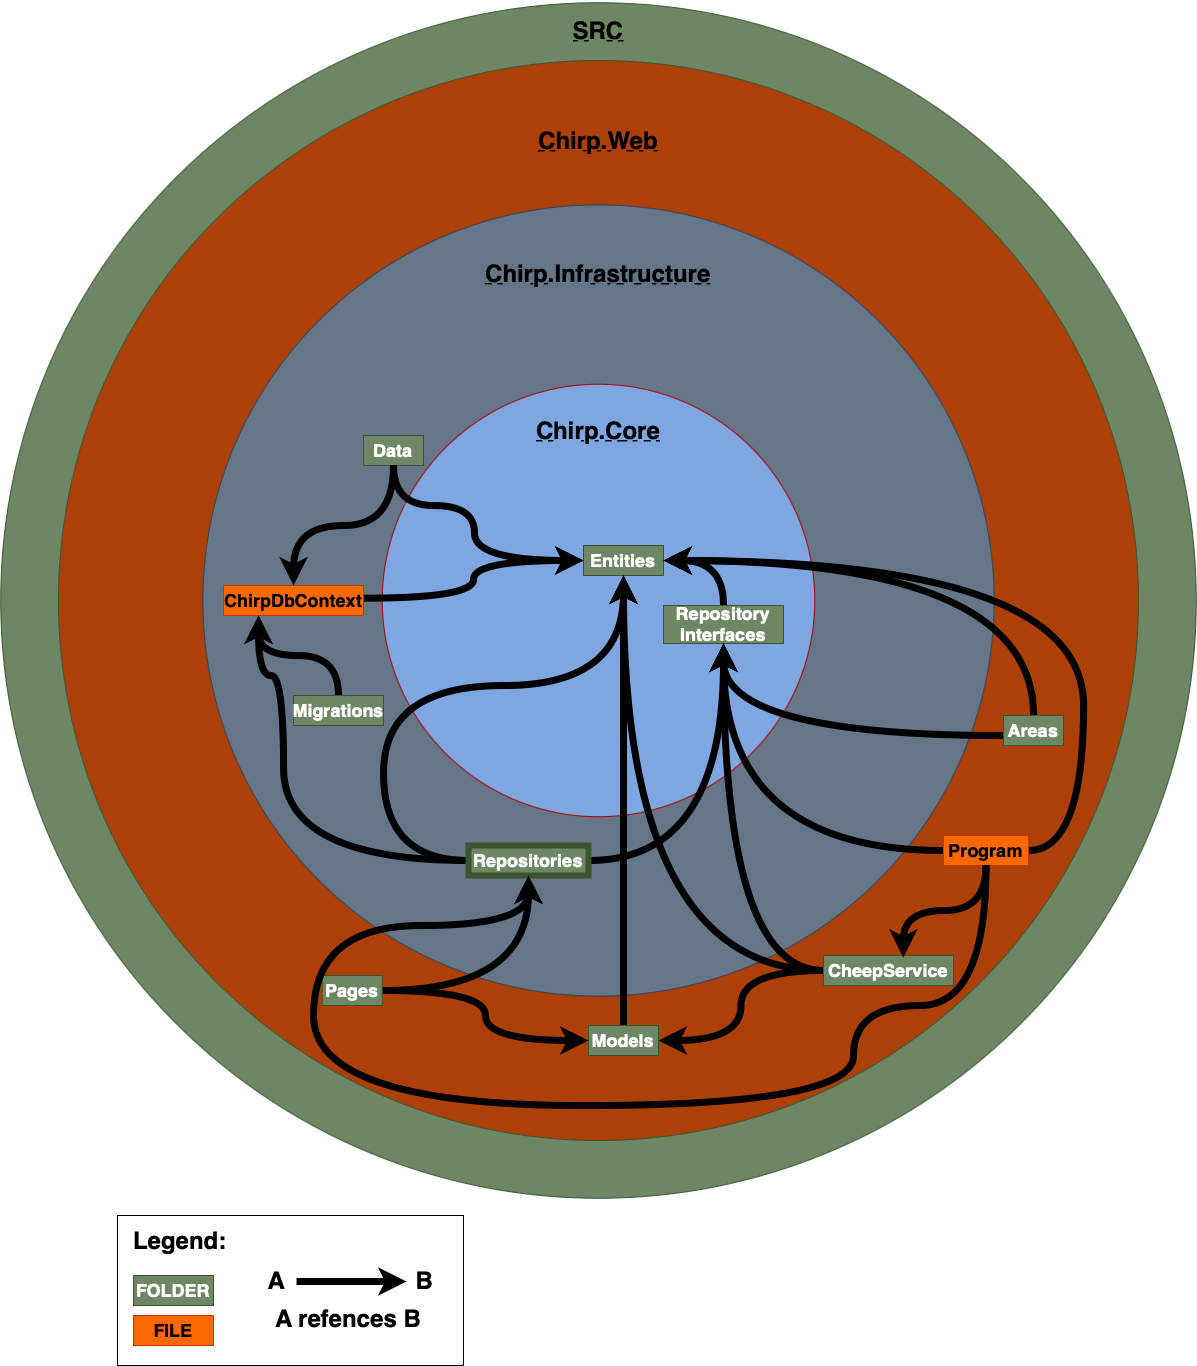

The diagram above was exported from draw.io. Its source (the exported page's mxGraphModel, read from the mxfile embedded in the PNG):
<mxGraphModel dx="1461" dy="2041" grid="1" gridSize="10" guides="1" tooltips="1" connect="1" arrows="1" fold="1" page="1" pageScale="1" pageWidth="827" pageHeight="1169" math="0" shadow="0">
  <root>
    <mxCell id="0" />
    <mxCell id="1" parent="0" />
    <mxCell id="08Re797YkxKJ6PjE3XuC-18" value="" style="ellipse;whiteSpace=wrap;html=1;aspect=fixed;fillColor=#6d8764;strokeColor=#3A5431;fontColor=#ffffff;movable=0;resizable=0;rotatable=0;deletable=0;editable=0;locked=1;connectable=0;" parent="1" vertex="1">
      <mxGeometry x="137.26000000000002" y="-482.75" width="1195.5" height="1195.5" as="geometry" />
    </mxCell>
    <mxCell id="08Re797YkxKJ6PjE3XuC-1" value="" style="ellipse;whiteSpace=wrap;html=1;aspect=fixed;fillColor=#AD4009;strokeColor=#3A5431;movable=0;resizable=0;rotatable=0;deletable=0;editable=0;locked=1;connectable=0;fontColor=#ffffff;" parent="1" vertex="1">
      <mxGeometry x="194.99" y="-425" width="1080" height="1080" as="geometry" />
    </mxCell>
    <mxCell id="08Re797YkxKJ6PjE3XuC-2" value="" style="ellipse;whiteSpace=wrap;html=1;aspect=fixed;fillColor=#647687;strokeColor=#314354;movable=0;resizable=0;rotatable=0;deletable=0;editable=0;locked=1;connectable=0;fontColor=#ffffff;" parent="1" vertex="1">
      <mxGeometry x="339.37" y="-280.63" width="791.25" height="791.25" as="geometry" />
    </mxCell>
    <mxCell id="08Re797YkxKJ6PjE3XuC-3" value="&lt;h1&gt;&lt;u&gt;Chirp.Web&lt;/u&gt;&lt;/h1&gt;" style="text;html=1;strokeColor=none;fillColor=none;align=center;verticalAlign=middle;whiteSpace=wrap;rounded=0;" parent="1" vertex="1">
      <mxGeometry x="705.01" y="-360" width="60" height="30" as="geometry" />
    </mxCell>
    <mxCell id="08Re797YkxKJ6PjE3XuC-4" value="" style="ellipse;whiteSpace=wrap;html=1;aspect=fixed;movable=0;resizable=0;rotatable=0;deletable=0;editable=0;locked=1;connectable=0;fillColor=#7EA6E0;fontColor=#ffffff;strokeColor=#B20000;" parent="1" vertex="1">
      <mxGeometry x="518.76" y="-101.25000000000001" width="432.5" height="432.5" as="geometry" />
    </mxCell>
    <mxCell id="08Re797YkxKJ6PjE3XuC-5" value="&lt;h1&gt;&lt;u&gt;Chirp.Infrastructure&lt;/u&gt;&lt;/h1&gt;&lt;div&gt;&lt;br&gt;&lt;/div&gt;" style="text;html=1;strokeColor=none;fillColor=none;align=center;verticalAlign=middle;whiteSpace=wrap;rounded=0;" parent="1" vertex="1">
      <mxGeometry x="704.99" y="-220" width="60" height="30" as="geometry" />
    </mxCell>
    <mxCell id="08Re797YkxKJ6PjE3XuC-6" value="&lt;h1&gt;&lt;u&gt;Chirp.Core&lt;/u&gt;&lt;/h1&gt;" style="text;html=1;strokeColor=none;fillColor=none;align=center;verticalAlign=middle;whiteSpace=wrap;rounded=0;" parent="1" vertex="1">
      <mxGeometry x="705" y="-70" width="60" height="30" as="geometry" />
    </mxCell>
    <mxCell id="08Re797YkxKJ6PjE3XuC-43" style="edgeStyle=orthogonalEdgeStyle;rounded=0;orthogonalLoop=1;jettySize=auto;html=1;entryX=0.5;entryY=0;entryDx=0;entryDy=0;curved=1;strokeWidth=7;exitX=1;exitY=0.5;exitDx=0;exitDy=0;startArrow=classic;startFill=1;endArrow=none;endFill=0;" parent="1" source="08Re797YkxKJ6PjE3XuC-7" target="08Re797YkxKJ6PjE3XuC-8" edge="1">
      <mxGeometry relative="1" as="geometry" />
    </mxCell>
    <mxCell id="08Re797YkxKJ6PjE3XuC-7" value="&lt;h2&gt;Entities&lt;/h2&gt;" style="text;html=1;strokeColor=#3A5431;fillColor=#6d8764;align=center;verticalAlign=middle;whiteSpace=wrap;rounded=0;fontColor=#ffffff;" parent="1" vertex="1">
      <mxGeometry x="720" y="60" width="80" height="30" as="geometry" />
    </mxCell>
    <mxCell id="08Re797YkxKJ6PjE3XuC-8" value="&lt;h2&gt;Repository Interfaces&lt;/h2&gt;" style="text;html=1;strokeColor=#3A5431;fillColor=#6d8764;align=center;verticalAlign=middle;whiteSpace=wrap;rounded=0;fontColor=#ffffff;" parent="1" vertex="1">
      <mxGeometry x="800" y="120" width="120" height="38" as="geometry" />
    </mxCell>
    <mxCell id="08Re797YkxKJ6PjE3XuC-33" style="edgeStyle=orthogonalEdgeStyle;rounded=0;orthogonalLoop=1;jettySize=auto;html=1;entryX=0;entryY=0.5;entryDx=0;entryDy=0;strokeWidth=7;curved=1;exitX=1.007;exitY=0.423;exitDx=0;exitDy=0;exitPerimeter=0;" parent="1" source="08Re797YkxKJ6PjE3XuC-10" target="08Re797YkxKJ6PjE3XuC-7" edge="1">
      <mxGeometry relative="1" as="geometry">
        <mxPoint x="520" y="113" as="sourcePoint" />
      </mxGeometry>
    </mxCell>
    <mxCell id="08Re797YkxKJ6PjE3XuC-10" value="&lt;h2&gt;ChirpDbContext&lt;/h2&gt;" style="text;html=1;strokeColor=#C73500;fillColor=#fa6800;align=center;verticalAlign=middle;whiteSpace=wrap;rounded=0;fontColor=#000000;" parent="1" vertex="1">
      <mxGeometry x="360" y="99.99" width="140" height="30" as="geometry" />
    </mxCell>
    <mxCell id="08Re797YkxKJ6PjE3XuC-38" style="edgeStyle=orthogonalEdgeStyle;rounded=0;orthogonalLoop=1;jettySize=auto;html=1;exitX=0.5;exitY=1;exitDx=0;exitDy=0;entryX=0.5;entryY=0;entryDx=0;entryDy=0;curved=1;strokeWidth=7;" parent="1" source="08Re797YkxKJ6PjE3XuC-11" target="08Re797YkxKJ6PjE3XuC-10" edge="1">
      <mxGeometry relative="1" as="geometry" />
    </mxCell>
    <mxCell id="08Re797YkxKJ6PjE3XuC-11" value="&lt;h2&gt;Data&lt;/h2&gt;" style="text;html=1;strokeColor=#3A5431;fillColor=#6d8764;align=center;verticalAlign=middle;whiteSpace=wrap;rounded=0;fontColor=#ffffff;" parent="1" vertex="1">
      <mxGeometry x="500" y="-50" width="60" height="30" as="geometry" />
    </mxCell>
    <mxCell id="08Re797YkxKJ6PjE3XuC-40" style="edgeStyle=orthogonalEdgeStyle;rounded=0;orthogonalLoop=1;jettySize=auto;html=1;entryX=0.25;entryY=1;entryDx=0;entryDy=0;strokeWidth=7;curved=1;" parent="1" source="08Re797YkxKJ6PjE3XuC-12" target="08Re797YkxKJ6PjE3XuC-10" edge="1">
      <mxGeometry relative="1" as="geometry" />
    </mxCell>
    <mxCell id="08Re797YkxKJ6PjE3XuC-12" value="&lt;h2&gt;Migrations&lt;/h2&gt;" style="text;html=1;strokeColor=#3A5431;fillColor=#6d8764;align=center;verticalAlign=middle;whiteSpace=wrap;rounded=0;fontColor=#ffffff;" parent="1" vertex="1">
      <mxGeometry x="430" y="210" width="90" height="30" as="geometry" />
    </mxCell>
    <mxCell id="08Re797YkxKJ6PjE3XuC-48" style="edgeStyle=orthogonalEdgeStyle;rounded=0;orthogonalLoop=1;jettySize=auto;html=1;entryX=0.5;entryY=1;entryDx=0;entryDy=0;curved=1;strokeWidth=7;" parent="1" source="08Re797YkxKJ6PjE3XuC-15" target="08Re797YkxKJ6PjE3XuC-8" edge="1">
      <mxGeometry relative="1" as="geometry">
        <Array as="points">
          <mxPoint x="860" y="250" />
        </Array>
      </mxGeometry>
    </mxCell>
    <mxCell id="08Re797YkxKJ6PjE3XuC-49" style="edgeStyle=orthogonalEdgeStyle;rounded=0;orthogonalLoop=1;jettySize=auto;html=1;entryX=1;entryY=0.5;entryDx=0;entryDy=0;curved=1;strokeWidth=7;" parent="1" source="08Re797YkxKJ6PjE3XuC-15" target="08Re797YkxKJ6PjE3XuC-7" edge="1">
      <mxGeometry relative="1" as="geometry">
        <Array as="points">
          <mxPoint x="1170" y="75" />
        </Array>
      </mxGeometry>
    </mxCell>
    <mxCell id="08Re797YkxKJ6PjE3XuC-15" value="&lt;h2&gt;Areas&lt;/h2&gt;" style="text;html=1;strokeColor=#3A5431;fillColor=#6d8764;align=center;verticalAlign=middle;whiteSpace=wrap;rounded=0;fontColor=#ffffff;" parent="1" vertex="1">
      <mxGeometry x="1140" y="230" width="60" height="30" as="geometry" />
    </mxCell>
    <mxCell id="08Re797YkxKJ6PjE3XuC-50" style="edgeStyle=orthogonalEdgeStyle;rounded=0;orthogonalLoop=1;jettySize=auto;html=1;entryX=0.5;entryY=1;entryDx=0;entryDy=0;curved=1;strokeWidth=7;" parent="1" source="08Re797YkxKJ6PjE3XuC-16" target="08Re797YkxKJ6PjE3XuC-7" edge="1">
      <mxGeometry relative="1" as="geometry" />
    </mxCell>
    <mxCell id="08Re797YkxKJ6PjE3XuC-16" value="&lt;h2&gt;Models&lt;/h2&gt;" style="text;html=1;strokeColor=#3A5431;fillColor=#6d8764;align=center;verticalAlign=middle;whiteSpace=wrap;rounded=0;fontColor=#ffffff;" parent="1" vertex="1">
      <mxGeometry x="725" y="540" width="70" height="30" as="geometry" />
    </mxCell>
    <mxCell id="08Re797YkxKJ6PjE3XuC-30" style="edgeStyle=orthogonalEdgeStyle;rounded=0;orthogonalLoop=1;jettySize=auto;html=1;entryX=0.5;entryY=1;entryDx=0;entryDy=0;strokeWidth=7;curved=1;" parent="1" source="08Re797YkxKJ6PjE3XuC-17" target="08Re797YkxKJ6PjE3XuC-26" edge="1">
      <mxGeometry relative="1" as="geometry" />
    </mxCell>
    <mxCell id="08Re797YkxKJ6PjE3XuC-41" style="edgeStyle=orthogonalEdgeStyle;rounded=0;orthogonalLoop=1;jettySize=auto;html=1;entryX=0;entryY=0.5;entryDx=0;entryDy=0;strokeWidth=7;curved=1;" parent="1" source="08Re797YkxKJ6PjE3XuC-17" target="08Re797YkxKJ6PjE3XuC-16" edge="1">
      <mxGeometry relative="1" as="geometry" />
    </mxCell>
    <mxCell id="08Re797YkxKJ6PjE3XuC-17" value="&lt;h2&gt;Pages&lt;/h2&gt;" style="text;html=1;strokeColor=#3A5431;fillColor=#6d8764;align=center;verticalAlign=middle;whiteSpace=wrap;rounded=0;fontColor=#ffffff;" parent="1" vertex="1">
      <mxGeometry x="458.76" y="490" width="60" height="30" as="geometry" />
    </mxCell>
    <mxCell id="08Re797YkxKJ6PjE3XuC-19" value="&lt;h1&gt;&lt;u&gt;SRC&lt;/u&gt;&lt;/h1&gt;" style="text;html=1;strokeColor=none;fillColor=none;align=center;verticalAlign=middle;whiteSpace=wrap;rounded=0;" parent="1" vertex="1">
      <mxGeometry x="704.99" y="-470" width="60" height="30" as="geometry" />
    </mxCell>
    <mxCell id="08Re797YkxKJ6PjE3XuC-27" style="edgeStyle=orthogonalEdgeStyle;rounded=0;orthogonalLoop=1;jettySize=auto;html=1;strokeWidth=7;curved=1;" parent="1" source="08Re797YkxKJ6PjE3XuC-26" target="08Re797YkxKJ6PjE3XuC-8" edge="1">
      <mxGeometry relative="1" as="geometry">
        <mxPoint x="870.0000000000002" y="113.00000000000023" as="targetPoint" />
      </mxGeometry>
    </mxCell>
    <mxCell id="08Re797YkxKJ6PjE3XuC-42" style="edgeStyle=orthogonalEdgeStyle;rounded=0;orthogonalLoop=1;jettySize=auto;html=1;curved=1;strokeWidth=7;entryX=0.25;entryY=1;entryDx=0;entryDy=0;exitX=0;exitY=0.5;exitDx=0;exitDy=0;" parent="1" source="08Re797YkxKJ6PjE3XuC-26" target="08Re797YkxKJ6PjE3XuC-10" edge="1">
      <mxGeometry relative="1" as="geometry">
        <Array as="points">
          <mxPoint x="420" y="375" />
          <mxPoint x="420" y="190" />
          <mxPoint x="395" y="190" />
        </Array>
      </mxGeometry>
    </mxCell>
    <mxCell id="08Re797YkxKJ6PjE3XuC-45" style="edgeStyle=orthogonalEdgeStyle;rounded=0;orthogonalLoop=1;jettySize=auto;html=1;curved=1;strokeWidth=7;" parent="1" source="08Re797YkxKJ6PjE3XuC-26" target="08Re797YkxKJ6PjE3XuC-7" edge="1">
      <mxGeometry relative="1" as="geometry">
        <Array as="points">
          <mxPoint x="520" y="200" />
          <mxPoint x="760" y="200" />
        </Array>
      </mxGeometry>
    </mxCell>
    <mxCell id="08Re797YkxKJ6PjE3XuC-26" value="&lt;h2&gt;Repositories&lt;/h2&gt;" style="text;html=1;strokeColor=#3A5431;fillColor=#6d8764;align=center;verticalAlign=middle;whiteSpace=wrap;rounded=0;strokeWidth=6;fontColor=#ffffff;" parent="1" vertex="1">
      <mxGeometry x="605" y="360" width="120" height="30" as="geometry" />
    </mxCell>
    <mxCell id="08Re797YkxKJ6PjE3XuC-36" style="edgeStyle=orthogonalEdgeStyle;rounded=0;orthogonalLoop=1;jettySize=auto;html=1;curved=1;strokeWidth=7;" parent="1" source="08Re797YkxKJ6PjE3XuC-11" target="08Re797YkxKJ6PjE3XuC-7" edge="1">
      <mxGeometry relative="1" as="geometry">
        <Array as="points">
          <mxPoint x="530" y="20" />
          <mxPoint x="611" y="20" />
          <mxPoint x="611" y="75" />
        </Array>
      </mxGeometry>
    </mxCell>
    <mxCell id="08Re797YkxKJ6PjE3XuC-55" style="edgeStyle=orthogonalEdgeStyle;rounded=0;orthogonalLoop=1;jettySize=auto;html=1;entryX=1;entryY=0.5;entryDx=0;entryDy=0;curved=1;strokeWidth=7;" parent="1" source="08Re797YkxKJ6PjE3XuC-53" target="08Re797YkxKJ6PjE3XuC-16" edge="1">
      <mxGeometry relative="1" as="geometry" />
    </mxCell>
    <mxCell id="08Re797YkxKJ6PjE3XuC-56" style="edgeStyle=orthogonalEdgeStyle;rounded=0;orthogonalLoop=1;jettySize=auto;html=1;entryX=0.5;entryY=1;entryDx=0;entryDy=0;strokeWidth=7;curved=1;" parent="1" source="08Re797YkxKJ6PjE3XuC-53" target="08Re797YkxKJ6PjE3XuC-8" edge="1">
      <mxGeometry relative="1" as="geometry">
        <mxPoint x="920" y="200" as="targetPoint" />
      </mxGeometry>
    </mxCell>
    <mxCell id="08Re797YkxKJ6PjE3XuC-57" style="edgeStyle=orthogonalEdgeStyle;rounded=0;orthogonalLoop=1;jettySize=auto;html=1;entryX=0.5;entryY=1;entryDx=0;entryDy=0;curved=1;strokeWidth=7;" parent="1" source="08Re797YkxKJ6PjE3XuC-53" target="08Re797YkxKJ6PjE3XuC-7" edge="1">
      <mxGeometry relative="1" as="geometry">
        <mxPoint x="760" y="280.0000000000002" as="targetPoint" />
        <Array as="points">
          <mxPoint x="760" y="485" />
        </Array>
      </mxGeometry>
    </mxCell>
    <mxCell id="08Re797YkxKJ6PjE3XuC-53" value="&lt;h2&gt;CheepService&lt;/h2&gt;" style="text;html=1;strokeColor=#3A5431;fillColor=#6d8764;align=center;verticalAlign=middle;whiteSpace=wrap;rounded=0;fontColor=#ffffff;" parent="1" vertex="1">
      <mxGeometry x="960" y="470" width="130" height="30" as="geometry" />
    </mxCell>
    <mxCell id="08Re797YkxKJ6PjE3XuC-60" style="edgeStyle=orthogonalEdgeStyle;rounded=0;orthogonalLoop=1;jettySize=auto;html=1;entryX=0.5;entryY=1;entryDx=0;entryDy=0;curved=1;strokeWidth=7;" parent="1" source="08Re797YkxKJ6PjE3XuC-54" target="08Re797YkxKJ6PjE3XuC-26" edge="1">
      <mxGeometry relative="1" as="geometry">
        <Array as="points">
          <mxPoint x="1123" y="520" />
          <mxPoint x="990" y="520" />
          <mxPoint x="990" y="620" />
          <mxPoint x="450" y="620" />
          <mxPoint x="450" y="440" />
          <mxPoint x="665" y="440" />
        </Array>
      </mxGeometry>
    </mxCell>
    <mxCell id="08Re797YkxKJ6PjE3XuC-61" style="edgeStyle=orthogonalEdgeStyle;rounded=0;orthogonalLoop=1;jettySize=auto;html=1;curved=1;strokeWidth=7;entryX=0.5;entryY=1;entryDx=0;entryDy=0;" parent="1" source="08Re797YkxKJ6PjE3XuC-54" target="08Re797YkxKJ6PjE3XuC-8" edge="1">
      <mxGeometry relative="1" as="geometry">
        <mxPoint x="860" y="190" as="targetPoint" />
      </mxGeometry>
    </mxCell>
    <mxCell id="08Re797YkxKJ6PjE3XuC-64" style="edgeStyle=orthogonalEdgeStyle;rounded=0;orthogonalLoop=1;jettySize=auto;html=1;entryX=1;entryY=0.5;entryDx=0;entryDy=0;curved=1;strokeWidth=7;" parent="1" source="08Re797YkxKJ6PjE3XuC-54" target="08Re797YkxKJ6PjE3XuC-7" edge="1">
      <mxGeometry relative="1" as="geometry">
        <Array as="points">
          <mxPoint x="1220" y="365" />
          <mxPoint x="1220" y="75" />
        </Array>
      </mxGeometry>
    </mxCell>
    <mxCell id="08Re797YkxKJ6PjE3XuC-54" value="&lt;h2&gt;Program&lt;/h2&gt;" style="text;html=1;strokeColor=#C73500;fillColor=#fa6800;align=center;verticalAlign=middle;whiteSpace=wrap;rounded=0;fontColor=#000000;" parent="1" vertex="1">
      <mxGeometry x="1080" y="350" width="85" height="30" as="geometry" />
    </mxCell>
    <mxCell id="08Re797YkxKJ6PjE3XuC-59" style="edgeStyle=orthogonalEdgeStyle;rounded=0;orthogonalLoop=1;jettySize=auto;html=1;entryX=0.614;entryY=0.071;entryDx=0;entryDy=0;entryPerimeter=0;curved=1;strokeWidth=7;" parent="1" source="08Re797YkxKJ6PjE3XuC-54" target="08Re797YkxKJ6PjE3XuC-53" edge="1">
      <mxGeometry relative="1" as="geometry" />
    </mxCell>
    <mxCell id="uaA2lQIiDHP_p4jaeEPQ-1" value="" style="rounded=0;whiteSpace=wrap;html=1;fillColor=none;" parent="1" vertex="1">
      <mxGeometry x="254" y="730" width="346" height="150" as="geometry" />
    </mxCell>
    <mxCell id="uaA2lQIiDHP_p4jaeEPQ-2" value="&lt;h1&gt;Legend:&amp;nbsp;&lt;/h1&gt;" style="text;html=1;strokeColor=none;fillColor=none;align=center;verticalAlign=middle;whiteSpace=wrap;rounded=0;" parent="1" vertex="1">
      <mxGeometry x="290" y="740" width="60" height="30" as="geometry" />
    </mxCell>
    <mxCell id="uaA2lQIiDHP_p4jaeEPQ-3" value="&lt;h2&gt;FOLDER&lt;/h2&gt;" style="text;html=1;strokeColor=#3A5431;fillColor=#6d8764;align=center;verticalAlign=middle;whiteSpace=wrap;rounded=0;fontColor=#ffffff;" parent="1" vertex="1">
      <mxGeometry x="270" y="790" width="80" height="30" as="geometry" />
    </mxCell>
    <mxCell id="uaA2lQIiDHP_p4jaeEPQ-4" value="&lt;h2&gt;FILE&lt;/h2&gt;" style="text;html=1;strokeColor=#C73500;fillColor=#fa6800;align=center;verticalAlign=middle;whiteSpace=wrap;rounded=0;fontColor=#000000;" parent="1" vertex="1">
      <mxGeometry x="270" y="830" width="80" height="30" as="geometry" />
    </mxCell>
    <mxCell id="uaA2lQIiDHP_p4jaeEPQ-5" style="rounded=0;orthogonalLoop=1;jettySize=auto;html=1;strokeWidth=7;" parent="1" edge="1">
      <mxGeometry relative="1" as="geometry">
        <mxPoint x="433" y="796" as="sourcePoint" />
        <mxPoint x="543" y="796" as="targetPoint" />
        <Array as="points">
          <mxPoint x="503" y="796" />
        </Array>
      </mxGeometry>
    </mxCell>
    <mxCell id="uaA2lQIiDHP_p4jaeEPQ-6" value="&lt;h1&gt;A&lt;/h1&gt;" style="text;html=1;strokeColor=none;fillColor=none;align=center;verticalAlign=middle;whiteSpace=wrap;rounded=0;" parent="1" vertex="1">
      <mxGeometry x="390" y="780" width="47" height="30" as="geometry" />
    </mxCell>
    <mxCell id="uaA2lQIiDHP_p4jaeEPQ-7" value="&lt;h1&gt;B&lt;/h1&gt;" style="text;html=1;strokeColor=none;fillColor=none;align=center;verticalAlign=middle;whiteSpace=wrap;rounded=0;" parent="1" vertex="1">
      <mxGeometry x="533" y="780" width="57" height="30" as="geometry" />
    </mxCell>
    <mxCell id="uaA2lQIiDHP_p4jaeEPQ-8" value="&lt;h1&gt;A refences B&lt;/h1&gt;" style="text;html=1;strokeColor=none;fillColor=none;align=center;verticalAlign=middle;whiteSpace=wrap;rounded=0;" parent="1" vertex="1">
      <mxGeometry x="390" y="810" width="190" height="46" as="geometry" />
    </mxCell>
  </root>
</mxGraphModel>